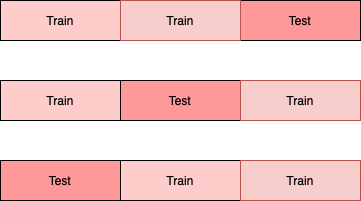

The diagram above was exported from draw.io. Its source (the exported page's mxGraphModel, read from the mxfile embedded in the PNG):
<mxGraphModel dx="668" dy="468" grid="1" gridSize="10" guides="1" tooltips="1" connect="1" arrows="1" fold="1" page="1" pageScale="1" pageWidth="2336" pageHeight="1654" math="0" shadow="0">
  <root>
    <mxCell id="0" />
    <mxCell id="1" parent="0" />
    <mxCell id="qpeNDM-xLuFJ1EKCsPIw-1" value="Test" style="rounded=0;whiteSpace=wrap;html=1;fillColor=#FF9999;" vertex="1" parent="1">
      <mxGeometry x="280" y="40" width="120" height="40" as="geometry" />
    </mxCell>
    <mxCell id="qpeNDM-xLuFJ1EKCsPIw-2" value="Train" style="rounded=0;whiteSpace=wrap;html=1;fillColor=#FFCCCC;" vertex="1" parent="1">
      <mxGeometry x="40" y="40" width="120" height="40" as="geometry" />
    </mxCell>
    <mxCell id="qpeNDM-xLuFJ1EKCsPIw-3" value="Train" style="rounded=0;whiteSpace=wrap;html=1;fillColor=#f8cecc;strokeColor=#b85450;" vertex="1" parent="1">
      <mxGeometry x="160" y="40" width="120" height="40" as="geometry" />
    </mxCell>
    <mxCell id="qpeNDM-xLuFJ1EKCsPIw-4" value="Test" style="rounded=0;whiteSpace=wrap;html=1;fillColor=#FF9999;" vertex="1" parent="1">
      <mxGeometry x="160" y="120" width="120" height="40" as="geometry" />
    </mxCell>
    <mxCell id="qpeNDM-xLuFJ1EKCsPIw-5" value="Train" style="rounded=0;whiteSpace=wrap;html=1;fillColor=#FFCCCC;" vertex="1" parent="1">
      <mxGeometry x="40" y="120" width="120" height="40" as="geometry" />
    </mxCell>
    <mxCell id="qpeNDM-xLuFJ1EKCsPIw-6" value="Train" style="rounded=0;whiteSpace=wrap;html=1;fillColor=#f8cecc;strokeColor=#b85450;" vertex="1" parent="1">
      <mxGeometry x="280" y="120" width="120" height="40" as="geometry" />
    </mxCell>
    <mxCell id="qpeNDM-xLuFJ1EKCsPIw-7" value="Test" style="rounded=0;whiteSpace=wrap;html=1;fillColor=#FF9999;" vertex="1" parent="1">
      <mxGeometry x="40" y="200" width="120" height="40" as="geometry" />
    </mxCell>
    <mxCell id="qpeNDM-xLuFJ1EKCsPIw-8" value="Train" style="rounded=0;whiteSpace=wrap;html=1;fillColor=#FFCCCC;" vertex="1" parent="1">
      <mxGeometry x="160" y="200" width="120" height="40" as="geometry" />
    </mxCell>
    <mxCell id="qpeNDM-xLuFJ1EKCsPIw-9" value="Train" style="rounded=0;whiteSpace=wrap;html=1;fillColor=#f8cecc;strokeColor=#b85450;" vertex="1" parent="1">
      <mxGeometry x="280" y="200" width="120" height="40" as="geometry" />
    </mxCell>
  </root>
</mxGraphModel>